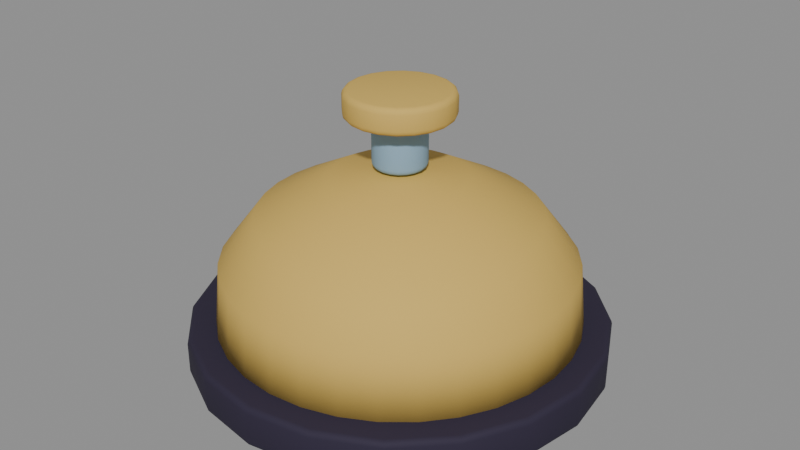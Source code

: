 # Source: desk_bell.blend  (saved by Blender 5.1.30; exported with 4.5.12 LTS)
import bpy
from mathutils import Matrix  # noqa: F401  (used for matrix-valued properties, if any)

bpy.ops.wm.read_factory_settings(use_empty=True)
scene = bpy.context.scene
scene.name = 'Scene'

# ---- materials (node trees are filled in below, after node groups)
mat_ink = bpy.data.materials.new('ink')
mat_ink.diffuse_color = (0.02956, 0.02315, 0.04667, 1.0)
mat_gold = bpy.data.materials.new('gold')
mat_gold.diffuse_color = (0.6584, 0.4397, 0.1046, 1.0)
mat_steel = bpy.data.materials.new('steel')
mat_steel.diffuse_color = (0.2623, 0.4233, 0.5711, 1.0)

# ---- material node trees
mat_ink.use_nodes = True; mat_ink.node_tree.nodes.clear()
_N = mat_ink.node_tree.nodes; _L = mat_ink.node_tree.links
n0 = _N.new('ShaderNodeBsdfPrincipled'); n0.name = 'Principled BSDF'; n0.location = (-200, 100)
n0.inputs[0].default_value = (0.02956, 0.02315, 0.04667, 1.0)
n0.inputs[2].default_value = 0.77
n0.inputs[13].default_value = 0.25
n1 = _N.new('ShaderNodeOutputMaterial'); n1.name = 'Material Output'; n1.location = (200, 100)
_L.new(n0.outputs[0], n1.inputs[0])
n1.is_active_output = True
mat_gold.use_nodes = True; mat_gold.node_tree.nodes.clear()
_N = mat_gold.node_tree.nodes; _L = mat_gold.node_tree.links
n0 = _N.new('ShaderNodeBsdfPrincipled'); n0.name = 'Principled BSDF'; n0.location = (-200, 100)
n0.inputs[0].default_value = (0.6584, 0.4397, 0.1046, 1.0)
n0.inputs[2].default_value = 0.77
n0.inputs[13].default_value = 0.25
n1 = _N.new('ShaderNodeOutputMaterial'); n1.name = 'Material Output'; n1.location = (200, 100)
_L.new(n0.outputs[0], n1.inputs[0])
n1.is_active_output = True
mat_steel.use_nodes = True; mat_steel.node_tree.nodes.clear()
_N = mat_steel.node_tree.nodes; _L = mat_steel.node_tree.links
n0 = _N.new('ShaderNodeBsdfPrincipled'); n0.name = 'Principled BSDF'; n0.location = (-200, 100)
n0.inputs[0].default_value = (0.2623, 0.4233, 0.5711, 1.0)
n0.inputs[2].default_value = 0.8
n0.inputs[13].default_value = 0.25
n1 = _N.new('ShaderNodeOutputMaterial'); n1.name = 'Material Output'; n1.location = (200, 100)
_L.new(n0.outputs[0], n1.inputs[0])
n1.is_active_output = True

# ---- meshes
me_stable_base = bpy.data.meshes.new('Stable_base')
me_stable_base.from_pydata([(0.0, 0.11, -0.011), (0.0, 0.11, 0.011), (0.03399, 0.1046, -0.011), (0.03399, 0.1046, 0.011), (0.06466, 0.08899, -0.011), (0.06466, 0.08899, 0.011), (0.08899, 0.06466, -0.011), (0.08899, 0.06466, 0.011), (0.1046, 0.03399, -0.011), (0.1046, 0.03399, 0.011), (0.11, 0.0, -0.011), (0.11, 0.0, 0.011), (0.1046, -0.03399, -0.011), (0.1046, -0.03399, 0.011), (0.08899, -0.06466, -0.011), (0.08899, -0.06466, 0.011), (0.06466, -0.08899, -0.011), (0.06466, -0.08899, 0.011), (0.03399, -0.1046, -0.011), (0.03399, -0.1046, 0.011), (0.0, -0.11, -0.011), (0.0, -0.11, 0.011), (-0.03399, -0.1046, -0.011), (-0.03399, -0.1046, 0.011), (-0.06466, -0.08899, -0.011), (-0.06466, -0.08899, 0.011), (-0.08899, -0.06466, -0.011), (-0.08899, -0.06466, 0.011), (-0.1046, -0.03399, -0.011), (-0.1046, -0.03399, 0.011), (-0.11, 0.0, -0.011), (-0.11, 0.0, 0.011), (-0.1046, 0.03399, -0.011), (-0.1046, 0.03399, 0.011), (-0.08899, 0.06466, -0.011), (-0.08899, 0.06466, 0.011), (-0.06466, 0.08899, -0.011), (-0.06466, 0.08899, 0.011), (-0.03399, 0.1046, -0.011), (-0.03399, 0.1046, 0.011)], [], [(0, 1, 3, 2), (2, 3, 5, 4), (4, 5, 7, 6), (6, 7, 9, 8), (8, 9, 11, 10), (10, 11, 13, 12), (12, 13, 15, 14), (14, 15, 17, 16), (16, 17, 19, 18), (18, 19, 21, 20), (20, 21, 23, 22), (22, 23, 25, 24), (24, 25, 27, 26), (26, 27, 29, 28), (28, 29, 31, 30), (30, 31, 33, 32), (32, 33, 35, 34), (34, 35, 37, 36), (3, 1, 39, 37, 35, 33, 31, 29, 27, 25, 23, 21, 19, 17, 15, 13, 11, 9, 7, 5), (36, 37, 39, 38), (38, 39, 1, 0), (0, 2, 4, 6, 8, 10, 12, 14, 16, 18, 20, 22, 24, 26, 28, 30, 32, 34, 36, 38)])
me_stable_base.polygons.foreach_set('use_smooth', [True] * 22)
me_stable_base.materials.append(mat_ink)
me_stable_base.update()
me_brass_dome = bpy.data.meshes.new('Brass_dome')
me_brass_dome.from_pydata([(0.095, 0.0, 0.022), (0.09317, -0.01853, 0.022), (0.08777, -0.03635, 0.022), (0.07899, -0.05278, 0.022), (0.06718, -0.06718, 0.022), (0.05278, -0.07899, 0.022), (0.03635, -0.08777, 0.022), (0.01853, -0.09317, 0.022), (5.817e-18, -0.095, 0.022), (-0.01853, -0.09317, 0.022), (-0.03635, -0.08777, 0.022), (-0.05278, -0.07899, 0.022), (-0.06718, -0.06718, 0.022), (-0.07899, -0.05278, 0.022), (-0.08777, -0.03635, 0.022), (-0.09317, -0.01853, 0.022), (-0.095, -1.163e-17, 0.022), (-0.09317, 0.01853, 0.022), (-0.08777, 0.03635, 0.022), (-0.07899, 0.05278, 0.022), (-0.06718, 0.06718, 0.022), (-0.05278, 0.07899, 0.022), (-0.03635, 0.08777, 0.022), (-0.01853, 0.09317, 0.022), (-1.745e-17, 0.095, 0.022), (0.01853, 0.09317, 0.022), (0.03635, 0.08777, 0.022), (0.05278, 0.07899, 0.022), (0.06718, 0.06718, 0.022), (0.07899, 0.05278, 0.022), (0.08777, 0.03635, 0.022), (0.09317, 0.01853, 0.022), (0.092, 0.0, 0.055), (0.09023, -0.01795, 0.055), (0.085, -0.03521, 0.055), (0.0765, -0.05111, 0.055), (0.06505, -0.06505, 0.055), (0.05111, -0.0765, 0.055), (0.03521, -0.085, 0.055), (0.01795, -0.09023, 0.055), (5.633e-18, -0.092, 0.055), (-0.01795, -0.09023, 0.055), (-0.03521, -0.085, 0.055), (-0.05111, -0.0765, 0.055), (-0.06505, -0.06505, 0.055), (-0.0765, -0.05111, 0.055), (-0.085, -0.03521, 0.055), (-0.09023, -0.01795, 0.055), (-0.092, -1.127e-17, 0.055), (-0.09023, 0.01795, 0.055), (-0.085, 0.03521, 0.055), (-0.0765, 0.05111, 0.055), (-0.06505, 0.06505, 0.055), (-0.05111, 0.0765, 0.055), (-0.03521, 0.085, 0.055), (-0.01795, 0.09023, 0.055), (-1.69e-17, 0.092, 0.055), (0.01795, 0.09023, 0.055), (0.03521, 0.085, 0.055), (0.05111, 0.0765, 0.055), (0.06505, 0.06505, 0.055), (0.0765, 0.05111, 0.055), (0.085, 0.03521, 0.055), (0.09023, 0.01795, 0.055), (0.073, 0.0, 0.08), (0.0716, -0.01424, 0.08), (0.06744, -0.02794, 0.08), (0.0607, -0.04056, 0.08), (0.05162, -0.05162, 0.08), (0.04056, -0.0607, 0.08), (0.02794, -0.06744, 0.08), (0.01424, -0.0716, 0.08), (4.47e-18, -0.073, 0.08), (-0.01424, -0.0716, 0.08), (-0.02794, -0.06744, 0.08), (-0.04056, -0.0607, 0.08), (-0.05162, -0.05162, 0.08), (-0.0607, -0.04056, 0.08), (-0.06744, -0.02794, 0.08), (-0.0716, -0.01424, 0.08), (-0.073, -8.94e-18, 0.08), (-0.0716, 0.01424, 0.08), (-0.06744, 0.02794, 0.08), (-0.0607, 0.04056, 0.08), (-0.05162, 0.05162, 0.08), (-0.04056, 0.0607, 0.08), (-0.02794, 0.06744, 0.08), (-0.01424, 0.0716, 0.08), (-1.341e-17, 0.073, 0.08), (0.01424, 0.0716, 0.08), (0.02794, 0.06744, 0.08), (0.04056, 0.0607, 0.08), (0.05162, 0.05162, 0.08), (0.0607, 0.04056, 0.08), (0.06744, 0.02794, 0.08), (0.0716, 0.01424, 0.08), (0.035, 0.0, 0.1), (0.03433, -0.006828, 0.1), (0.03234, -0.01339, 0.1), (0.0291, -0.01944, 0.1), (0.02475, -0.02475, 0.1), (0.01944, -0.0291, 0.1), (0.01339, -0.03234, 0.1), (0.006828, -0.03433, 0.1), (2.143e-18, -0.035, 0.1), (-0.006828, -0.03433, 0.1), (-0.01339, -0.03234, 0.1), (-0.01944, -0.0291, 0.1), (-0.02475, -0.02475, 0.1), (-0.0291, -0.01944, 0.1), (-0.03234, -0.01339, 0.1), (-0.03433, -0.006828, 0.1), (-0.035, -4.286e-18, 0.1), (-0.03433, 0.006828, 0.1), (-0.03234, 0.01339, 0.1), (-0.0291, 0.01944, 0.1), (-0.02475, 0.02475, 0.1), (-0.01944, 0.0291, 0.1), (-0.01339, 0.03234, 0.1), (-0.006828, 0.03433, 0.1), (-6.429e-18, 0.035, 0.1), (0.006828, 0.03433, 0.1), (0.01339, 0.03234, 0.1), (0.01944, 0.0291, 0.1), (0.02475, 0.02475, 0.1), (0.0291, 0.01944, 0.1), (0.03234, 0.01339, 0.1), (0.03433, 0.006828, 0.1), (0.001, 0.0, 0.105), (0.0009808, -0.0001951, 0.105), (0.0009239, -0.0003827, 0.105), (0.0008315, -0.0005556, 0.105), (0.0007071, -0.0007071, 0.105), (0.0005556, -0.0008315, 0.105), (0.0003827, -0.0009239, 0.105), (0.0001951, -0.0009808, 0.105), (6.123e-20, -0.001, 0.105), (-0.0001951, -0.0009808, 0.105), (-0.0003827, -0.0009239, 0.105), (-0.0005556, -0.0008315, 0.105), (-0.0007071, -0.0007071, 0.105), (-0.0008315, -0.0005556, 0.105), (-0.0009239, -0.0003827, 0.105), (-0.0009808, -0.0001951, 0.105), (-0.001, -1.225e-19, 0.105), (-0.0009808, 0.0001951, 0.105), (-0.0009239, 0.0003827, 0.105), (-0.0008315, 0.0005556, 0.105), (-0.0007071, 0.0007071, 0.105), (-0.0005556, 0.0008315, 0.105), (-0.0003827, 0.0009239, 0.105), (-0.0001951, 0.0009808, 0.105), (-1.837e-19, 0.001, 0.105), (0.0001951, 0.0009808, 0.105), (0.0003827, 0.0009239, 0.105), (0.0005556, 0.0008315, 0.105), (0.0007071, 0.0007071, 0.105), (0.0008315, 0.0005556, 0.105), (0.0009239, 0.0003827, 0.105), (0.0009808, 0.0001951, 0.105), (0.0, 0.0, 0.022)], [], [(0, 32, 33, 1), (1, 33, 34, 2), (2, 34, 35, 3), (3, 35, 36, 4), (4, 36, 37, 5), (5, 37, 38, 6), (6, 38, 39, 7), (7, 39, 40, 8), (8, 40, 41, 9), (9, 41, 42, 10), (10, 42, 43, 11), (11, 43, 44, 12), (12, 44, 45, 13), (13, 45, 46, 14), (14, 46, 47, 15), (15, 47, 48, 16), (16, 48, 49, 17), (17, 49, 50, 18), (18, 50, 51, 19), (19, 51, 52, 20), (20, 52, 53, 21), (21, 53, 54, 22), (22, 54, 55, 23), (23, 55, 56, 24), (24, 56, 57, 25), (25, 57, 58, 26), (26, 58, 59, 27), (27, 59, 60, 28), (28, 60, 61, 29), (29, 61, 62, 30), (30, 62, 63, 31), (31, 63, 32, 0), (32, 64, 65, 33), (33, 65, 66, 34), (34, 66, 67, 35), (35, 67, 68, 36), (36, 68, 69, 37), (37, 69, 70, 38), (38, 70, 71, 39), (39, 71, 72, 40), (40, 72, 73, 41), (41, 73, 74, 42), (42, 74, 75, 43), (43, 75, 76, 44), (44, 76, 77, 45), (45, 77, 78, 46), (46, 78, 79, 47), (47, 79, 80, 48), (48, 80, 81, 49), (49, 81, 82, 50), (50, 82, 83, 51), (51, 83, 84, 52), (52, 84, 85, 53), (53, 85, 86, 54), (54, 86, 87, 55), (55, 87, 88, 56), (56, 88, 89, 57), (57, 89, 90, 58), (58, 90, 91, 59), (59, 91, 92, 60), (60, 92, 93, 61), (61, 93, 94, 62), (62, 94, 95, 63), (63, 95, 64, 32), (64, 96, 97, 65), (65, 97, 98, 66), (66, 98, 99, 67), (67, 99, 100, 68), (68, 100, 101, 69), (69, 101, 102, 70), (70, 102, 103, 71), (71, 103, 104, 72), (72, 104, 105, 73), (73, 105, 106, 74), (74, 106, 107, 75), (75, 107, 108, 76), (76, 108, 109, 77), (77, 109, 110, 78), (78, 110, 111, 79), (79, 111, 112, 80), (80, 112, 113, 81), (81, 113, 114, 82), (82, 114, 115, 83), (83, 115, 116, 84), (84, 116, 117, 85), (85, 117, 118, 86), (86, 118, 119, 87), (87, 119, 120, 88), (88, 120, 121, 89), (89, 121, 122, 90), (90, 122, 123, 91), (91, 123, 124, 92), (92, 124, 125, 93), (93, 125, 126, 94), (94, 126, 127, 95), (95, 127, 96, 64), (96, 128, 129, 97), (97, 129, 130, 98), (98, 130, 131, 99), (99, 131, 132, 100), (100, 132, 133, 101), (101, 133, 134, 102), (102, 134, 135, 103), (103, 135, 136, 104), (104, 136, 137, 105), (105, 137, 138, 106), (106, 138, 139, 107), (107, 139, 140, 108), (108, 140, 141, 109), (109, 141, 142, 110), (110, 142, 143, 111), (111, 143, 144, 112), (112, 144, 145, 113), (113, 145, 146, 114), (114, 146, 147, 115), (115, 147, 148, 116), (116, 148, 149, 117), (117, 149, 150, 118), (118, 150, 151, 119), (119, 151, 152, 120), (120, 152, 153, 121), (121, 153, 154, 122), (122, 154, 155, 123), (123, 155, 156, 124), (124, 156, 157, 125), (125, 157, 158, 126), (126, 158, 159, 127), (127, 159, 128, 96), (1, 160, 0), (2, 160, 1), (3, 160, 2), (4, 160, 3), (5, 160, 4), (6, 160, 5), (7, 160, 6), (8, 160, 7), (9, 160, 8), (10, 160, 9), (11, 160, 10), (12, 160, 11), (13, 160, 12), (14, 160, 13), (15, 160, 14), (16, 160, 15), (17, 160, 16), (18, 160, 17), (19, 160, 18), (20, 160, 19), (21, 160, 20), (22, 160, 21), (23, 160, 22), (24, 160, 23), (25, 160, 24), (26, 160, 25), (27, 160, 26), (28, 160, 27), (29, 160, 28), (30, 160, 29), (31, 160, 30), (0, 160, 31)])
me_brass_dome.polygons.foreach_set('use_smooth', [True] * 160)
me_brass_dome.materials.append(mat_gold)
me_brass_dome.update()
me_plunger = bpy.data.meshes.new('Plunger')
me_plunger.from_pydata([(0.0, 0.014, -0.015), (0.0, 0.014, 0.015), (0.004326, 0.01331, -0.015), (0.004326, 0.01331, 0.015), (0.008229, 0.01133, -0.015), (0.008229, 0.01133, 0.015), (0.01133, 0.008229, -0.015), (0.01133, 0.008229, 0.015), (0.01331, 0.004326, -0.015), (0.01331, 0.004326, 0.015), (0.014, 0.0, -0.015), (0.014, 0.0, 0.015), (0.01331, -0.004326, -0.015), (0.01331, -0.004326, 0.015), (0.01133, -0.008229, -0.015), (0.01133, -0.008229, 0.015), (0.008229, -0.01133, -0.015), (0.008229, -0.01133, 0.015), (0.004326, -0.01331, -0.015), (0.004326, -0.01331, 0.015), (0.0, -0.014, -0.015), (0.0, -0.014, 0.015), (-0.004326, -0.01331, -0.015), (-0.004326, -0.01331, 0.015), (-0.008229, -0.01133, -0.015), (-0.008229, -0.01133, 0.015), (-0.01133, -0.008229, -0.015), (-0.01133, -0.008229, 0.015), (-0.01331, -0.004326, -0.015), (-0.01331, -0.004326, 0.015), (-0.014, 0.0, -0.015), (-0.014, 0.0, 0.015), (-0.01331, 0.004326, -0.015), (-0.01331, 0.004326, 0.015), (-0.01133, 0.008229, -0.015), (-0.01133, 0.008229, 0.015), (-0.008229, 0.01133, -0.015), (-0.008229, 0.01133, 0.015), (-0.004326, 0.01331, -0.015), (-0.004326, 0.01331, 0.015)], [], [(0, 1, 3, 2), (2, 3, 5, 4), (4, 5, 7, 6), (6, 7, 9, 8), (8, 9, 11, 10), (10, 11, 13, 12), (12, 13, 15, 14), (14, 15, 17, 16), (16, 17, 19, 18), (18, 19, 21, 20), (20, 21, 23, 22), (22, 23, 25, 24), (24, 25, 27, 26), (26, 27, 29, 28), (28, 29, 31, 30), (30, 31, 33, 32), (32, 33, 35, 34), (34, 35, 37, 36), (3, 1, 39, 37, 35, 33, 31, 29, 27, 25, 23, 21, 19, 17, 15, 13, 11, 9, 7, 5), (36, 37, 39, 38), (38, 39, 1, 0), (0, 2, 4, 6, 8, 10, 12, 14, 16, 18, 20, 22, 24, 26, 28, 30, 32, 34, 36, 38)])
me_plunger.polygons.foreach_set('use_smooth', [True] * 22)
me_plunger.materials.append(mat_steel)
me_plunger.update()
me_bell_button = bpy.data.meshes.new('Bell_button')
me_bell_button.from_pydata([(0.0, 0.028, -0.007), (0.0, 0.028, 0.007), (0.008652, 0.02663, -0.007), (0.008652, 0.02663, 0.007), (0.01646, 0.02265, -0.007), (0.01646, 0.02265, 0.007), (0.02265, 0.01646, -0.007), (0.02265, 0.01646, 0.007), (0.02663, 0.008652, -0.007), (0.02663, 0.008652, 0.007), (0.028, 0.0, -0.007), (0.028, 0.0, 0.007), (0.02663, -0.008652, -0.007), (0.02663, -0.008652, 0.007), (0.02265, -0.01646, -0.007), (0.02265, -0.01646, 0.007), (0.01646, -0.02265, -0.007), (0.01646, -0.02265, 0.007), (0.008652, -0.02663, -0.007), (0.008652, -0.02663, 0.007), (0.0, -0.028, -0.007), (0.0, -0.028, 0.007), (-0.008652, -0.02663, -0.007), (-0.008652, -0.02663, 0.007), (-0.01646, -0.02265, -0.007), (-0.01646, -0.02265, 0.007), (-0.02265, -0.01646, -0.007), (-0.02265, -0.01646, 0.007), (-0.02663, -0.008652, -0.007), (-0.02663, -0.008652, 0.007), (-0.028, 0.0, -0.007), (-0.028, 0.0, 0.007), (-0.02663, 0.008652, -0.007), (-0.02663, 0.008652, 0.007), (-0.02265, 0.01646, -0.007), (-0.02265, 0.01646, 0.007), (-0.01646, 0.02265, -0.007), (-0.01646, 0.02265, 0.007), (-0.008652, 0.02663, -0.007), (-0.008652, 0.02663, 0.007)], [], [(0, 1, 3, 2), (2, 3, 5, 4), (4, 5, 7, 6), (6, 7, 9, 8), (8, 9, 11, 10), (10, 11, 13, 12), (12, 13, 15, 14), (14, 15, 17, 16), (16, 17, 19, 18), (18, 19, 21, 20), (20, 21, 23, 22), (22, 23, 25, 24), (24, 25, 27, 26), (26, 27, 29, 28), (28, 29, 31, 30), (30, 31, 33, 32), (32, 33, 35, 34), (34, 35, 37, 36), (3, 1, 39, 37, 35, 33, 31, 29, 27, 25, 23, 21, 19, 17, 15, 13, 11, 9, 7, 5), (36, 37, 39, 38), (38, 39, 1, 0), (0, 2, 4, 6, 8, 10, 12, 14, 16, 18, 20, 22, 24, 26, 28, 30, 32, 34, 36, 38)])
me_bell_button.polygons.foreach_set('use_smooth', [True] * 22)
me_bell_button.materials.append(mat_gold)
me_bell_button.update()

# ---- objects
ob_deskbell = bpy.data.objects.new('DeskBell', None)
ob_stable_base = bpy.data.objects.new('Stable_base', me_stable_base)
ob_brass_dome = bpy.data.objects.new('Brass_dome', me_brass_dome)
ob_plunger = bpy.data.objects.new('Plunger', me_plunger)
ob_bell_button = bpy.data.objects.new('Bell_button', me_bell_button)

# ---- transforms, parenting, visibility, modifiers, constraints
ob_deskbell.location = (0.0, 0.0, 0.0)
ob_deskbell.empty_display_size = 0.05
ob_stable_base.parent = ob_deskbell
ob_stable_base.location = (0.0, 0.0, 0.011)
_m = ob_stable_base.modifiers.new('Bevel', 'BEVEL')
_m.width = 0.003
_m.width_pct = 0.003
_m.segments = 3
_m.angle_limit = 0.6109
ob_brass_dome.parent = ob_deskbell
ob_brass_dome.location = (0.0, 0.0, 0.0)
ob_plunger.parent = ob_deskbell
ob_plunger.location = (0.0, 0.0, 0.12)
_m = ob_plunger.modifiers.new('Bevel', 'BEVEL')
_m.width = 0.003
_m.width_pct = 0.003
_m.segments = 3
_m.angle_limit = 0.6109
ob_bell_button.parent = ob_deskbell
ob_bell_button.location = (0.0, 0.0, 0.138)
_m = ob_bell_button.modifiers.new('Bevel', 'BEVEL')
_m.width = 0.003
_m.width_pct = 0.003
_m.segments = 3
_m.angle_limit = 0.6109

# ---- collection membership
scene.collection.objects.link(ob_deskbell)
scene.collection.objects.link(ob_stable_base)
scene.collection.objects.link(ob_brass_dome)
scene.collection.objects.link(ob_plunger)
scene.collection.objects.link(ob_bell_button)

# ---- scene / render settings (as saved in the file)
scene.frame_start = 1; scene.frame_end = 250; scene.frame_set(1)
scene.render.engine = 'BLENDER_EEVEE_NEXT'
scene.render.bake_bias = 0.0
scene.render.bake_samples = 0
scene.cycles.sampling_pattern = 'TABULATED_SOBOL'
scene.eevee.use_volume_custom_range = False
bpy.context.view_layer.update()

# ---- added for rendering (the .blend has no active camera and no usable light): camera, sun + grey world if the file has none
cam_auto = bpy.data.cameras.new('AutoCamera')
cam_auto.lens = 50.0
cam_auto.sensor_width = 36.0
cam_auto.clip_end = 1000.0
ob_auto_camera = bpy.data.objects.new('AutoCamera', cam_auto)
scene.collection.objects.link(ob_auto_camera)
ob_auto_camera.location = (0.317589, -0.381107, 0.326571)
ob_auto_camera.rotation_euler = (1.09748, -7.21219e-08, 0.694738)
scene.camera = ob_auto_camera
light_auto_sun = bpy.data.lights.new('AutoSun', 'SUN')
light_auto_sun.energy = 3.0
light_auto_sun.angle = 0.0523599
ob_auto_sun = bpy.data.objects.new('AutoSun', light_auto_sun)
scene.collection.objects.link(ob_auto_sun)
ob_auto_sun.rotation_euler = (0.872665, 0.174533, 0.523599)
if scene.world is None:
    world_auto = bpy.data.worlds.new('AutoWorld')
    world_auto.color = (0.3, 0.3, 0.3)
    scene.world = world_auto
bpy.context.view_layer.update()

